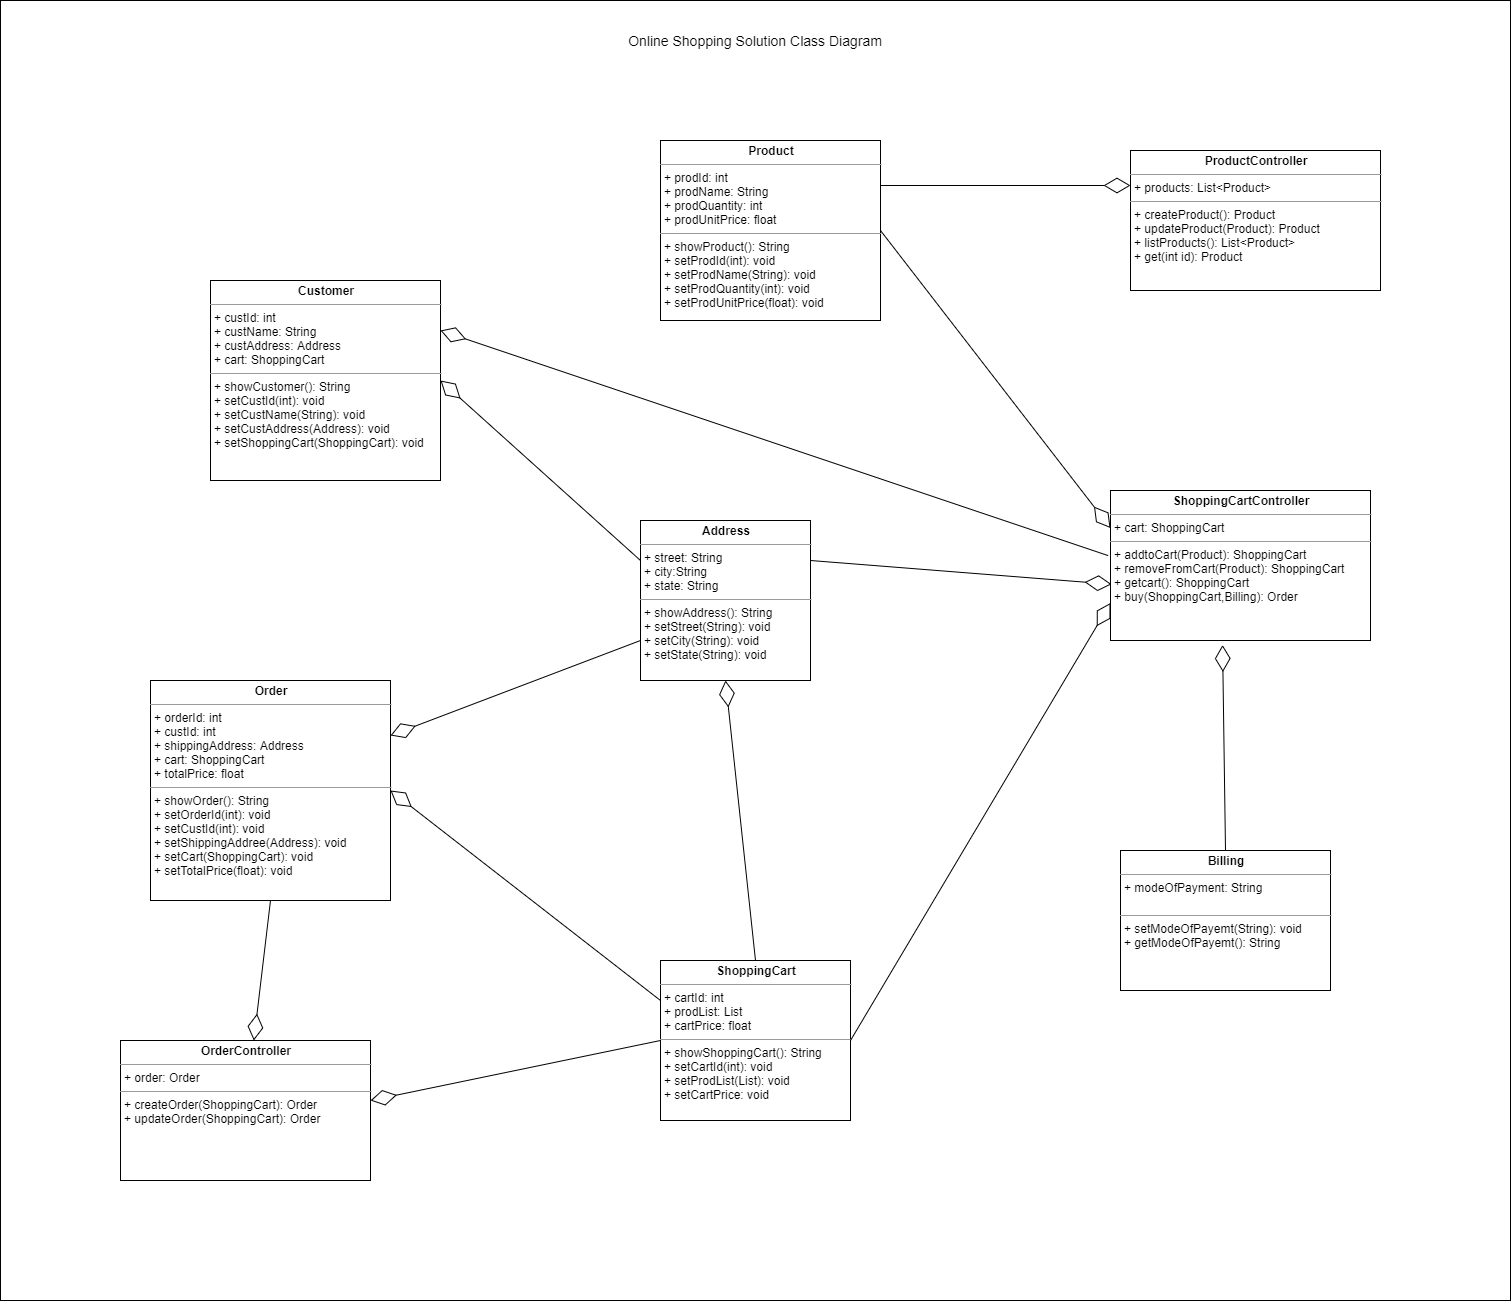

The diagram above was exported from draw.io. Its source (the exported page's mxGraphModel, read from the mxfile embedded in the PNG):
<mxGraphModel dx="1463" dy="846" grid="1" gridSize="10" guides="1" tooltips="1" connect="1" arrows="1" fold="1" page="1" pageScale="1" pageWidth="850" pageHeight="1100" math="0" shadow="0">
  <root>
    <mxCell id="0" />
    <mxCell id="1" parent="0" />
    <mxCell id="KKU6Rpjo-M00z8gCM4GF-1" value="" style="rounded=0;whiteSpace=wrap;html=1;" vertex="1" parent="1">
      <mxGeometry x="90" y="20" width="1510" height="1300" as="geometry" />
    </mxCell>
    <mxCell id="KKU6Rpjo-M00z8gCM4GF-2" value="&lt;p style=&quot;margin: 0px ; margin-top: 4px ; text-align: center&quot;&gt;&lt;b&gt;Product&lt;/b&gt;&lt;/p&gt;&lt;hr size=&quot;1&quot;&gt;&lt;p style=&quot;margin: 0px ; margin-left: 4px&quot;&gt;+ prodId: int&lt;/p&gt;&lt;p style=&quot;margin: 0px ; margin-left: 4px&quot;&gt;+ prodName: String&lt;/p&gt;&lt;p style=&quot;margin: 0px ; margin-left: 4px&quot;&gt;+ prodQuantity: int&lt;/p&gt;&lt;p style=&quot;margin: 0px ; margin-left: 4px&quot;&gt;&lt;span&gt;+ prodUnitPrice: float&lt;/span&gt;&lt;/p&gt;&lt;hr size=&quot;1&quot;&gt;&lt;p style=&quot;margin: 0px ; margin-left: 4px&quot;&gt;+ showProduct(): String&lt;/p&gt;&lt;p style=&quot;margin: 0px ; margin-left: 4px&quot;&gt;+ setProdId(int): void&lt;/p&gt;&lt;p style=&quot;margin: 0px ; margin-left: 4px&quot;&gt;+ setProdName(String): void&lt;/p&gt;&lt;p style=&quot;margin: 0px ; margin-left: 4px&quot;&gt;+ setProdQuantity(int): void&lt;/p&gt;&lt;p style=&quot;margin: 0px ; margin-left: 4px&quot;&gt;+ setProdUnitPrice(float): void&lt;/p&gt;" style="verticalAlign=top;align=left;overflow=fill;fontSize=12;fontFamily=Helvetica;html=1;" vertex="1" parent="1">
      <mxGeometry x="750" y="160" width="220" height="180" as="geometry" />
    </mxCell>
    <mxCell id="KKU6Rpjo-M00z8gCM4GF-3" value="&lt;p style=&quot;margin: 0px ; margin-top: 4px ; text-align: center&quot;&gt;&lt;b&gt;Customer&lt;/b&gt;&lt;/p&gt;&lt;hr size=&quot;1&quot;&gt;&lt;p style=&quot;margin: 0px ; margin-left: 4px&quot;&gt;+ custId: int&lt;/p&gt;&lt;p style=&quot;margin: 0px ; margin-left: 4px&quot;&gt;+ custName: String&lt;/p&gt;&lt;p style=&quot;margin: 0px ; margin-left: 4px&quot;&gt;&lt;span&gt;+ custAddress: Address&lt;/span&gt;&lt;/p&gt;&lt;p style=&quot;margin: 0px ; margin-left: 4px&quot;&gt;&lt;span&gt;+ cart: ShoppingCart&lt;/span&gt;&lt;/p&gt;&lt;hr size=&quot;1&quot;&gt;&lt;p style=&quot;margin: 0px ; margin-left: 4px&quot;&gt;+ showCustomer(): String&lt;/p&gt;&lt;p style=&quot;margin: 0px ; margin-left: 4px&quot;&gt;+ setCustId(int): void&lt;/p&gt;&lt;p style=&quot;margin: 0px ; margin-left: 4px&quot;&gt;+ setCustName(String): void&lt;/p&gt;&lt;p style=&quot;margin: 0px ; margin-left: 4px&quot;&gt;&lt;span&gt;+ setCustAddress(Address): void&lt;/span&gt;&lt;/p&gt;&lt;p style=&quot;margin: 0px ; margin-left: 4px&quot;&gt;&lt;span&gt;+ setShoppingCart(ShoppingCart): void&lt;/span&gt;&lt;/p&gt;" style="verticalAlign=top;align=left;overflow=fill;fontSize=12;fontFamily=Helvetica;html=1;" vertex="1" parent="1">
      <mxGeometry x="300" y="300" width="230" height="200" as="geometry" />
    </mxCell>
    <mxCell id="KKU6Rpjo-M00z8gCM4GF-14" value="&lt;p style=&quot;margin: 0px ; margin-top: 4px ; text-align: center&quot;&gt;&lt;b&gt;ShoppingCart&lt;/b&gt;&lt;/p&gt;&lt;hr size=&quot;1&quot;&gt;&lt;p style=&quot;margin: 0px ; margin-left: 4px&quot;&gt;+ cartId: int&lt;/p&gt;&lt;p style=&quot;margin: 0px ; margin-left: 4px&quot;&gt;+ prodList: List&lt;/p&gt;&lt;p style=&quot;margin: 0px ; margin-left: 4px&quot;&gt;+ cartPrice: float&lt;/p&gt;&lt;hr size=&quot;1&quot;&gt;&lt;p style=&quot;margin: 0px ; margin-left: 4px&quot;&gt;+ showShoppingCart(): String&lt;/p&gt;&lt;p style=&quot;margin: 0px ; margin-left: 4px&quot;&gt;+ setCartId(int): void&lt;/p&gt;&lt;p style=&quot;margin: 0px ; margin-left: 4px&quot;&gt;+ setProdList(List): void&lt;/p&gt;&lt;p style=&quot;margin: 0px ; margin-left: 4px&quot;&gt;+ setCartPrice: void&lt;/p&gt;" style="verticalAlign=top;align=left;overflow=fill;fontSize=12;fontFamily=Helvetica;html=1;" vertex="1" parent="1">
      <mxGeometry x="750" y="980" width="190" height="160" as="geometry" />
    </mxCell>
    <mxCell id="KKU6Rpjo-M00z8gCM4GF-15" value="&lt;p style=&quot;margin: 4px 0px 0px ; text-align: center&quot;&gt;&lt;b&gt;ProductController&lt;/b&gt;&lt;/p&gt;&lt;hr size=&quot;1&quot;&gt;&lt;p style=&quot;margin: 0px 0px 0px 4px&quot;&gt;+ products: List&amp;lt;Product&amp;gt;&lt;br&gt;&lt;/p&gt;&lt;hr size=&quot;1&quot;&gt;&lt;p style=&quot;margin: 0px 0px 0px 4px&quot;&gt;&lt;span&gt;+ createProduct(): Product&lt;/span&gt;&lt;br&gt;&lt;/p&gt;&lt;p style=&quot;margin: 0px 0px 0px 4px&quot;&gt;&lt;span&gt;&lt;/span&gt;+ updateProduct(Product): Product&lt;/p&gt;&lt;p style=&quot;margin: 0px 0px 0px 4px&quot;&gt;+ listProducts(): List&amp;lt;Product&amp;gt;&lt;/p&gt;&lt;p style=&quot;margin: 0px 0px 0px 4px&quot;&gt;&lt;span&gt;&lt;/span&gt;+ get(int id): Product&lt;/p&gt;" style="verticalAlign=top;align=left;overflow=fill;fontSize=12;fontFamily=Helvetica;html=1;" vertex="1" parent="1">
      <mxGeometry x="1220" y="170" width="250" height="140" as="geometry" />
    </mxCell>
    <mxCell id="KKU6Rpjo-M00z8gCM4GF-16" value="&lt;p style=&quot;margin: 4px 0px 0px ; text-align: center&quot;&gt;&lt;b&gt;ShoppingCartController&lt;/b&gt;&lt;/p&gt;&lt;hr size=&quot;1&quot;&gt;&lt;p style=&quot;margin: 0px 0px 0px 4px&quot;&gt;+ cart: ShoppingCart&lt;br&gt;&lt;/p&gt;&lt;hr size=&quot;1&quot;&gt;&lt;p style=&quot;margin: 0px 0px 0px 4px&quot;&gt;+&amp;nbsp;&lt;span&gt;addtoCart(Product): ShoppingCart&lt;/span&gt;&lt;/p&gt;&lt;p style=&quot;margin: 0px 0px 0px 4px&quot;&gt;&lt;span&gt;&lt;/span&gt;+ removeFromCart(Product): ShoppingCart&lt;/p&gt;&lt;p style=&quot;margin: 0px 0px 0px 4px&quot;&gt;&lt;span&gt;&lt;/span&gt;+ getcart(): ShoppingCart&lt;/p&gt;&lt;p style=&quot;margin: 0px 0px 0px 4px&quot;&gt;+ buy(ShoppingCart,Billing): Order&amp;nbsp;&lt;/p&gt;&lt;span&gt;&lt;/span&gt;&lt;span&gt;&amp;nbsp;&lt;/span&gt;&lt;span style=&quot;font-family: monospace ; font-size: 0px&quot;&gt;%3CmxGraphModel%3E%3Croot%3E%3CmxCell%20id%3D%220%22%2F%3E%3CmxCell%20id%3D%221%22%20parent%3D%220%22%2F%3E%3CmxCell%20id%3D%222%22%20value%3D%22%26lt%3Bp%20style%3D%26quot%3Bmargin%3A%204px%200px%200px%20%3B%20text-align%3A%20center%26quot%3B%26gt%3B%26lt%3Bb%26gt%3BProductController%26lt%3B%2Fb%26gt%3B%26lt%3B%2Fp%26gt%3B%26lt%3Bhr%20size%3D%26quot%3B1%26quot%3B%26gt%3B%26lt%3Bp%20style%3D%26quot%3Bmargin%3A%200px%200px%200px%204px%26quot%3B%26gt%3B%2B%20products%3A%20List%26amp%3Blt%3BProduct%26amp%3Bgt%3B%26lt%3Bbr%26gt%3B%26lt%3B%2Fp%26gt%3B%26lt%3Bhr%20size%3D%26quot%3B1%26quot%3B%26gt%3B%26lt%3Bp%20style%3D%26quot%3Bmargin%3A%200px%200px%200px%204px%26quot%3B%26gt%3B%26lt%3Bspan%26gt%3B%2B%20createProduct()%3A%20Product%26lt%3B%2Fspan%26gt%3B%26lt%3Bbr%26gt%3B%26lt%3B%2Fp%26gt%3B%26lt%3Bp%20style%3D%26quot%3Bmargin%3A%200px%200px%200px%204px%26quot%3B%26gt%3B%26lt%3Bspan%26gt%3B%26lt%3B%2Fspan%26gt%3B%2B%20updateProduct(Product)%3A%20Product%26lt%3B%2Fp%26gt%3B%26lt%3Bp%20style%3D%26quot%3Bmargin%3A%200px%200px%200px%204px%26quot%3B%26gt%3B%2B%20listProducts()%3A%20List%26amp%3Blt%3BProduct%26amp%3Bgt%3B%26lt%3B%2Fp%26gt%3B%26lt%3Bp%20style%3D%26quot%3Bmargin%3A%200px%200px%200px%204px%26quot%3B%26gt%3B%26lt%3Bspan%26gt%3B%26lt%3B%2Fspan%26gt%3B%2B%20get(int%20id)%3A%20Product%26lt%3B%2Fp%26gt%3B%22%20style%3D%22verticalAlign%3Dtop%3Balign%3Dleft%3Boverflow%3Dfill%3BfontSize%3D12%3BfontFamily%3DHelvetica%3Bhtml%3D1%3B%22%20vertex%3D%221%22%20parent%3D%221%22%3E%3CmxGeometry%20x%3D%22420%22%20y%3D%2280%22%20width%3D%22250%22%20height%3D%22140%22%20as%3D%22geometry%22%2F%3E%3C%2FmxCell%3E%3C%2Froot%3E%3C%2FmxGraphModel%3E&lt;/span&gt;&lt;span style=&quot;font-family: monospace ; font-size: 0px&quot;&gt;%3CmxGraphModel%3E%3Croot%3E%3CmxCell%20id%3D%220%22%2F%3E%3CmxCell%20id%3D%221%22%20parent%3D%220%22%2F%3E%3CmxCell%20id%3D%222%22%20value%3D%22%26lt%3Bp%20style%3D%26quot%3Bmargin%3A%204px%200px%200px%20%3B%20text-align%3A%20center%26quot%3B%26gt%3B%26lt%3Bb%26gt%3BProductController%26lt%3B%2Fb%26gt%3B%26lt%3B%2Fp%26gt%3B%26lt%3Bhr%20size%3D%26quot%3B1%26quot%3B%26gt%3B%26lt%3Bp%20style%3D%26quot%3Bmargin%3A%200px%200px%200px%204px%26quot%3B%26gt%3B%2B%20products%3A%20List%26amp%3Blt%3BProduct%26amp%3Bgt%3B%26lt%3Bbr%26gt%3B%26lt%3B%2Fp%26gt%3B%26lt%3Bhr%20size%3D%26quot%3B1%26quot%3B%26gt%3B%26lt%3Bp%20style%3D%26quot%3Bmargin%3A%200px%200px%200px%204px%26quot%3B%26gt%3B%26lt%3Bspan%26gt%3B%2B%20createProduct()%3A%20Product%26lt%3B%2Fspan%26gt%3B%26lt%3Bbr%26gt%3B%26lt%3B%2Fp%26gt%3B%26lt%3Bp%20style%3D%26quot%3Bmargin%3A%200px%200px%200px%204px%26quot%3B%26gt%3B%26lt%3Bspan%26gt%3B%26lt%3B%2Fspan%26gt%3B%2B%20updateProduct(Product)%3A%20Product%26lt%3B%2Fp%26gt%3B%26lt%3Bp%20style%3D%26quot%3Bmargin%3A%200px%200px%200px%204px%26quot%3B%26gt%3B%2B%20listProducts()%3A%20List%26amp%3Blt%3BProduct%26amp%3Bgt%3B%26lt%3B%2Fp%26gt%3B%26lt%3Bp%20style%3D%26quot%3Bmargin%3A%200px%200px%200px%204px%26quot%3B%26gt%3B%26lt%3Bspan%26gt%3B%26lt%3B%2Fspan%26gt%3B%2B%20get(int%20id)%3A%20Product%26lt%3B%2Fp%26gt%3B%22%20style%3D%22verticalAlign%3Dtop%3Balign%3Dleft%3Boverflow%3Dfill%3BfontSize%3D12%3BfontFamily%3DHelvetica%3Bhtml%3D1%3B%22%20vertex%3D%221%22%20parent%3D%221%22%3E%3CmxGeometry%20x%3D%22420%22%20y%3D%2280%22%20width%3D%22250%22%20height%3D%22140%22%20as%3D%22geometry%22%2F%3E%3C%2FmxCell%3E%3C%2Froot%3E%3C%2FmxGraphModel%3E&lt;/span&gt;" style="verticalAlign=top;align=left;overflow=fill;fontSize=12;fontFamily=Helvetica;html=1;" vertex="1" parent="1">
      <mxGeometry x="1200" y="510" width="260" height="150" as="geometry" />
    </mxCell>
    <mxCell id="KKU6Rpjo-M00z8gCM4GF-18" value="&lt;p style=&quot;margin: 0px ; margin-top: 4px ; text-align: center&quot;&gt;&lt;b&gt;Order&lt;/b&gt;&lt;/p&gt;&lt;hr size=&quot;1&quot;&gt;&lt;p style=&quot;margin: 0px ; margin-left: 4px&quot;&gt;+ orderId: int&lt;/p&gt;&lt;p style=&quot;margin: 0px ; margin-left: 4px&quot;&gt;+ custId: int&lt;/p&gt;&lt;p style=&quot;margin: 0px ; margin-left: 4px&quot;&gt;+ shippingAddress: Address&lt;/p&gt;&lt;p style=&quot;margin: 0px ; margin-left: 4px&quot;&gt;+ cart: ShoppingCart&lt;/p&gt;&lt;p style=&quot;margin: 0px ; margin-left: 4px&quot;&gt;+ totalPrice: float&lt;/p&gt;&lt;hr size=&quot;1&quot;&gt;&lt;p style=&quot;margin: 0px ; margin-left: 4px&quot;&gt;+ showOrder(): String&lt;/p&gt;&lt;p style=&quot;margin: 0px ; margin-left: 4px&quot;&gt;+ setOrderId(int): void&lt;/p&gt;&lt;p style=&quot;margin: 0px ; margin-left: 4px&quot;&gt;+ setCustId(int): void&lt;/p&gt;&lt;p style=&quot;margin: 0px ; margin-left: 4px&quot;&gt;+ setShippingAddree(Address): void&lt;/p&gt;&lt;p style=&quot;margin: 0px ; margin-left: 4px&quot;&gt;+ setCart(ShoppingCart): void&lt;/p&gt;&lt;p style=&quot;margin: 0px ; margin-left: 4px&quot;&gt;+ setTotalPrice(float): void&lt;/p&gt;" style="verticalAlign=top;align=left;overflow=fill;fontSize=12;fontFamily=Helvetica;html=1;" vertex="1" parent="1">
      <mxGeometry x="240" y="700" width="240" height="220" as="geometry" />
    </mxCell>
    <mxCell id="KKU6Rpjo-M00z8gCM4GF-19" value="&lt;p style=&quot;margin: 4px 0px 0px ; text-align: center&quot;&gt;&lt;b&gt;OrderController&lt;/b&gt;&lt;/p&gt;&lt;hr size=&quot;1&quot;&gt;&lt;p style=&quot;margin: 0px 0px 0px 4px&quot;&gt;+ order: Order&lt;br&gt;&lt;/p&gt;&lt;hr size=&quot;1&quot;&gt;&lt;p style=&quot;margin: 0px 0px 0px 4px&quot;&gt;&lt;span&gt;+ createOrder(ShoppingCart): Order&lt;/span&gt;&lt;/p&gt;&lt;p style=&quot;margin: 0px 0px 0px 4px&quot;&gt;&lt;span&gt;+ updateOrder(ShoppingCart): Order&lt;/span&gt;&lt;/p&gt;&lt;p style=&quot;margin: 0px 0px 0px 4px&quot;&gt;&lt;br&gt;&lt;/p&gt;" style="verticalAlign=top;align=left;overflow=fill;fontSize=12;fontFamily=Helvetica;html=1;" vertex="1" parent="1">
      <mxGeometry x="210" y="1060" width="250" height="140" as="geometry" />
    </mxCell>
    <mxCell id="KKU6Rpjo-M00z8gCM4GF-21" value="&lt;p style=&quot;margin: 4px 0px 0px ; text-align: center&quot;&gt;&lt;b&gt;Billing&lt;/b&gt;&lt;/p&gt;&lt;hr size=&quot;1&quot;&gt;&lt;p style=&quot;margin: 0px 0px 0px 4px&quot;&gt;&lt;span&gt;+ modeOfPayment: String&lt;br&gt;&lt;/span&gt;&lt;/p&gt;&lt;p style=&quot;margin: 0px 0px 0px 4px&quot;&gt;&lt;span&gt;&lt;br&gt;&lt;/span&gt;&lt;/p&gt;&lt;hr size=&quot;1&quot;&gt;&lt;p style=&quot;margin: 0px 0px 0px 4px&quot;&gt;+ setModeOfPayemt(String): void&lt;/p&gt;&lt;p style=&quot;margin: 0px 0px 0px 4px&quot;&gt;+ getModeOfPayemt(): String&lt;br&gt;&lt;/p&gt;" style="verticalAlign=top;align=left;overflow=fill;fontSize=12;fontFamily=Helvetica;html=1;" vertex="1" parent="1">
      <mxGeometry x="1210" y="870" width="210" height="140" as="geometry" />
    </mxCell>
    <mxCell id="KKU6Rpjo-M00z8gCM4GF-26" value="" style="endArrow=diamondThin;endFill=0;endSize=24;html=1;entryX=0;entryY=0.25;entryDx=0;entryDy=0;exitX=1;exitY=0.25;exitDx=0;exitDy=0;" edge="1" parent="1" source="KKU6Rpjo-M00z8gCM4GF-2" target="KKU6Rpjo-M00z8gCM4GF-15">
      <mxGeometry width="160" relative="1" as="geometry">
        <mxPoint x="490" y="530" as="sourcePoint" />
        <mxPoint x="330" y="530" as="targetPoint" />
      </mxGeometry>
    </mxCell>
    <mxCell id="KKU6Rpjo-M00z8gCM4GF-27" value="" style="endArrow=diamondThin;endFill=0;endSize=24;html=1;exitX=0;exitY=0.25;exitDx=0;exitDy=0;entryX=1;entryY=0.5;entryDx=0;entryDy=0;" edge="1" parent="1" source="KKU6Rpjo-M00z8gCM4GF-4" target="KKU6Rpjo-M00z8gCM4GF-3">
      <mxGeometry width="160" relative="1" as="geometry">
        <mxPoint x="430" y="125" as="sourcePoint" />
        <mxPoint x="310" y="125" as="targetPoint" />
      </mxGeometry>
    </mxCell>
    <mxCell id="KKU6Rpjo-M00z8gCM4GF-30" value="" style="endArrow=diamondThin;endFill=0;endSize=24;html=1;exitX=1;exitY=0.5;exitDx=0;exitDy=0;entryX=0;entryY=0.25;entryDx=0;entryDy=0;" edge="1" parent="1" source="KKU6Rpjo-M00z8gCM4GF-2" target="KKU6Rpjo-M00z8gCM4GF-16">
      <mxGeometry width="160" relative="1" as="geometry">
        <mxPoint x="300" y="340" as="sourcePoint" />
        <mxPoint x="838" y="460" as="targetPoint" />
      </mxGeometry>
    </mxCell>
    <mxCell id="KKU6Rpjo-M00z8gCM4GF-31" value="" style="endArrow=diamondThin;endFill=0;endSize=24;html=1;exitX=0;exitY=0.5;exitDx=0;exitDy=0;" edge="1" parent="1" source="KKU6Rpjo-M00z8gCM4GF-14">
      <mxGeometry width="160" relative="1" as="geometry">
        <mxPoint x="490" y="460" as="sourcePoint" />
        <mxPoint x="460" y="1120" as="targetPoint" />
      </mxGeometry>
    </mxCell>
    <mxCell id="KKU6Rpjo-M00z8gCM4GF-32" value="" style="endArrow=diamondThin;endFill=0;endSize=24;html=1;exitX=0;exitY=0.75;exitDx=0;exitDy=0;entryX=1;entryY=0.25;entryDx=0;entryDy=0;" edge="1" parent="1" source="KKU6Rpjo-M00z8gCM4GF-4" target="KKU6Rpjo-M00z8gCM4GF-18">
      <mxGeometry width="160" relative="1" as="geometry">
        <mxPoint x="330" y="460" as="sourcePoint" />
        <mxPoint x="490" y="460" as="targetPoint" />
      </mxGeometry>
    </mxCell>
    <mxCell id="KKU6Rpjo-M00z8gCM4GF-34" value="" style="endArrow=diamondThin;endFill=0;endSize=24;html=1;entryX=1;entryY=0.5;entryDx=0;entryDy=0;exitX=0;exitY=0.25;exitDx=0;exitDy=0;" edge="1" parent="1" source="KKU6Rpjo-M00z8gCM4GF-14" target="KKU6Rpjo-M00z8gCM4GF-18">
      <mxGeometry width="160" relative="1" as="geometry">
        <mxPoint x="320" y="650" as="sourcePoint" />
        <mxPoint x="480" y="650" as="targetPoint" />
      </mxGeometry>
    </mxCell>
    <mxCell id="KKU6Rpjo-M00z8gCM4GF-35" value="" style="endArrow=diamondThin;endFill=0;endSize=24;html=1;exitX=0.5;exitY=0;exitDx=0;exitDy=0;entryX=0.431;entryY=1.03;entryDx=0;entryDy=0;entryPerimeter=0;" edge="1" parent="1" source="KKU6Rpjo-M00z8gCM4GF-21" target="KKU6Rpjo-M00z8gCM4GF-16">
      <mxGeometry width="160" relative="1" as="geometry">
        <mxPoint x="320" y="650" as="sourcePoint" />
        <mxPoint x="480" y="650" as="targetPoint" />
      </mxGeometry>
    </mxCell>
    <mxCell id="KKU6Rpjo-M00z8gCM4GF-37" value="" style="endArrow=diamondThin;endFill=0;endSize=24;html=1;entryX=0.004;entryY=0.625;entryDx=0;entryDy=0;exitX=1;exitY=0.25;exitDx=0;exitDy=0;entryPerimeter=0;" edge="1" parent="1" source="KKU6Rpjo-M00z8gCM4GF-4" target="KKU6Rpjo-M00z8gCM4GF-16">
      <mxGeometry width="160" relative="1" as="geometry">
        <mxPoint x="320" y="650" as="sourcePoint" />
        <mxPoint x="480" y="650" as="targetPoint" />
      </mxGeometry>
    </mxCell>
    <mxCell id="KKU6Rpjo-M00z8gCM4GF-38" value="" style="endArrow=diamondThin;endFill=0;endSize=24;html=1;exitX=-0.009;exitY=0.434;exitDx=0;exitDy=0;exitPerimeter=0;entryX=1;entryY=0.25;entryDx=0;entryDy=0;" edge="1" parent="1" source="KKU6Rpjo-M00z8gCM4GF-16" target="KKU6Rpjo-M00z8gCM4GF-3">
      <mxGeometry width="160" relative="1" as="geometry">
        <mxPoint x="320" y="500" as="sourcePoint" />
        <mxPoint x="480" y="500" as="targetPoint" />
      </mxGeometry>
    </mxCell>
    <mxCell id="KKU6Rpjo-M00z8gCM4GF-4" value="&lt;p style=&quot;margin: 0px ; margin-top: 4px ; text-align: center&quot;&gt;&lt;b&gt;Address&lt;/b&gt;&lt;/p&gt;&lt;hr size=&quot;1&quot;&gt;&lt;p style=&quot;margin: 0px ; margin-left: 4px&quot;&gt;+ street: String&lt;/p&gt;&lt;p style=&quot;margin: 0px ; margin-left: 4px&quot;&gt;+ city:String&lt;/p&gt;&lt;p style=&quot;margin: 0px ; margin-left: 4px&quot;&gt;+ state: String&lt;br&gt;&lt;/p&gt;&lt;hr size=&quot;1&quot;&gt;&lt;p style=&quot;margin: 0px ; margin-left: 4px&quot;&gt;&lt;span&gt;+ showAddress(): String&lt;/span&gt;&lt;/p&gt;&lt;p style=&quot;margin: 0px ; margin-left: 4px&quot;&gt;&lt;span&gt;+ setStreet(String): void&lt;/span&gt;&lt;br&gt;&lt;/p&gt;&lt;p style=&quot;margin: 0px ; margin-left: 4px&quot;&gt;+ setCity(String): void&lt;/p&gt;&lt;p style=&quot;margin: 0px ; margin-left: 4px&quot;&gt;+ setState(String): void&lt;/p&gt;" style="verticalAlign=top;align=left;overflow=fill;fontSize=12;fontFamily=Helvetica;html=1;" vertex="1" parent="1">
      <mxGeometry x="730" y="540" width="170" height="160" as="geometry" />
    </mxCell>
    <mxCell id="KKU6Rpjo-M00z8gCM4GF-39" value="" style="endArrow=diamondThin;endFill=0;endSize=24;html=1;entryX=0.5;entryY=1;entryDx=0;entryDy=0;exitX=0.5;exitY=0;exitDx=0;exitDy=0;" edge="1" parent="1" source="KKU6Rpjo-M00z8gCM4GF-14" target="KKU6Rpjo-M00z8gCM4GF-4">
      <mxGeometry width="160" relative="1" as="geometry">
        <mxPoint x="360" y="555" as="sourcePoint" />
        <mxPoint x="841.04" y="533.75" as="targetPoint" />
      </mxGeometry>
    </mxCell>
    <mxCell id="KKU6Rpjo-M00z8gCM4GF-40" value="" style="endArrow=diamondThin;endFill=0;endSize=24;html=1;exitX=0.5;exitY=1;exitDx=0;exitDy=0;" edge="1" parent="1" source="KKU6Rpjo-M00z8gCM4GF-18" target="KKU6Rpjo-M00z8gCM4GF-19">
      <mxGeometry width="160" relative="1" as="geometry">
        <mxPoint x="320" y="930" as="sourcePoint" />
        <mxPoint x="480" y="930" as="targetPoint" />
      </mxGeometry>
    </mxCell>
    <mxCell id="KKU6Rpjo-M00z8gCM4GF-41" value="&lt;font style=&quot;font-size: 14px&quot;&gt;Online Shopping Solution Class Diagram&lt;/font&gt;" style="text;html=1;strokeColor=none;fillColor=none;align=center;verticalAlign=middle;whiteSpace=wrap;rounded=0;" vertex="1" parent="1">
      <mxGeometry x="710" y="50" width="270" height="20" as="geometry" />
    </mxCell>
    <mxCell id="KKU6Rpjo-M00z8gCM4GF-46" value="" style="endArrow=diamondThin;endFill=0;endSize=24;html=1;entryX=0;entryY=0.75;entryDx=0;entryDy=0;exitX=1;exitY=0.5;exitDx=0;exitDy=0;" edge="1" parent="1" source="KKU6Rpjo-M00z8gCM4GF-14" target="KKU6Rpjo-M00z8gCM4GF-16">
      <mxGeometry width="160" relative="1" as="geometry">
        <mxPoint x="830" y="770" as="sourcePoint" />
        <mxPoint x="990" y="770" as="targetPoint" />
      </mxGeometry>
    </mxCell>
  </root>
</mxGraphModel>